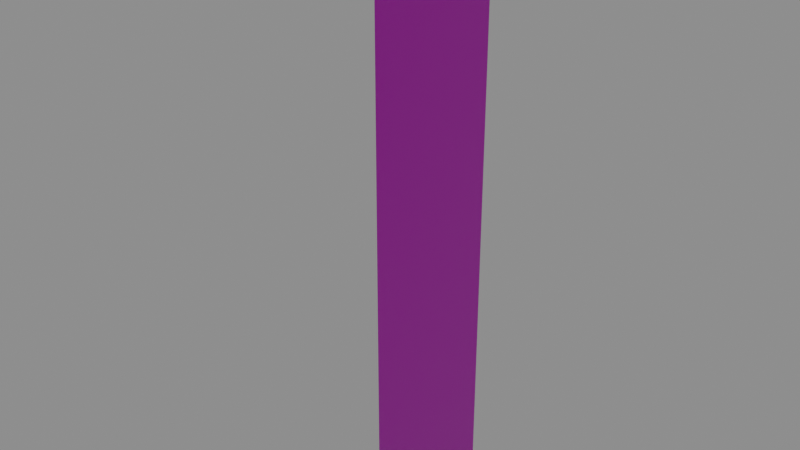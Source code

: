 # Source: OneSideWall_Size_1.blend  (saved by Blender 2.90.8; exported with 4.5.12 LTS)
import bpy
from mathutils import Matrix  # noqa: F401  (used for matrix-valued properties, if any)

bpy.ops.wm.read_factory_settings(use_empty=True)
scene = bpy.context.scene
scene.name = 'Scene'

# ---- images (referenced by path relative to the original .blend; pixels are not part of the script)
import os
ASSET_DIR = os.environ.get("B2B_ASSET_DIR", "")  # directory of the original .blend (textures are referenced by path, not embedded)
HERE = os.path.dirname(os.path.abspath(__file__))  # packed textures are extracted next to this script under _unpacked/

def load_image(name, relpath, width, height, colorspace="sRGB"):
    """Load a texture the original file referenced (path relative to the .blend, or extracted next to this script)."""
    p = next((c for c in (os.path.join(HERE, relpath), os.path.join(ASSET_DIR, relpath)) if relpath and os.path.exists(c)), "")
    if p:
        img = bpy.data.images.load(p, check_existing=True)
        img.name = name
    else:  # same state as the original file: an image datablock whose file is absent (Cycles renders it pink)
        img = bpy.data.images.new(name, width, height)
        img.source = "FILE"
        img.filepath = "//" + (relpath or name)
    img.colorspace_settings.name = colorspace
    return img
img_ambwall_png_001 = load_image('AmbWall.png.001', 'AmbWall.png', 1024, 1024, 'sRGB')
img_normwall_png = load_image('NormWall.png', 'NormWall.png', 1024, 1024, 'Non-Color')

# ---- materials (node trees are filled in below, after node groups)
mat_material_007 = bpy.data.materials.new('Material.007')

# ---- material node trees
mat_material_007.use_nodes = True; mat_material_007.node_tree.nodes.clear()
_N = mat_material_007.node_tree.nodes; _L = mat_material_007.node_tree.links
n0 = _N.new('ShaderNodeBsdfPrincipled'); n0.name = 'Principled BSDF'; n0.location = (10, 300)
n0.distribution = 'GGX'
n0.subsurface_method = 'BURLEY'
n0.inputs[3].default_value = 1.45
n0.inputs[27].default_value = (0.0, 0.0, 0.0, 1.0)
n0.inputs[28].default_value = 1.0
n1 = _N.new('ShaderNodeOutputMaterial'); n1.name = 'Material Output'; n1.location = (300, 300)
n2 = _N.new('ShaderNodeTexImage'); n2.name = 'Image Texture'; n2.location = (-426, 328)
n2.image = img_ambwall_png_001
n3 = _N.new('ShaderNodeTexImage'); n3.name = 'Image Texture.001'; n3.location = (-661, -267)
n3.image = img_normwall_png
n4 = _N.new('ShaderNodeNormalMap'); n4.name = 'Normal Map'; n4.location = (-284, -202)
_L.new(n0.outputs[0], n1.inputs[0])
_L.new(n2.outputs[0], n0.inputs[0])
_L.new(n3.outputs[0], n4.inputs[1])
_L.new(n4.outputs[0], n0.inputs[5])
n1.is_active_output = True

# ---- world
world_world = bpy.data.worlds.new('World'); scene.world = world_world
world_world.use_nodes = True; world_world.node_tree.nodes.clear()
_N = world_world.node_tree.nodes; _L = world_world.node_tree.links
n0 = _N.new('ShaderNodeOutputWorld'); n0.name = 'World Output'; n0.location = (300, 300)
n1 = _N.new('ShaderNodeBackground'); n1.name = 'Background'; n1.location = (10, 300)
n1.inputs[0].default_value = (0.2414, 0.2414, 0.2414, 1.0)
_L.new(n1.outputs[0], n0.inputs[0])
n0.is_active_output = True
world_world.color = (0.05088, 0.05088, 0.05088)
world_world.use_sun_shadow = False
world_world.sun_shadow_jitter_overblur = 0.0

# ---- meshes
me_plane_003 = bpy.data.meshes.new('Plane.003')
me_plane_003.from_pydata([(0.0, 0.0, 0.0), (0.0, 1.0, 0.0), (3.576e-07, 0.0, 3.752), (3.576e-07, 0.0, 3.336), (3.576e-07, 0.0, 2.919), (2.384e-07, 0.0, 2.502), (2.384e-07, 0.0, 2.085), (2.384e-07, 0.0, 1.668), (1.192e-07, 0.0, 1.251), (1.192e-07, 0.0, 0.8339), (0.0, 0.0, 0.4169), (0.0, 1.0, 0.4169), (1.192e-07, 1.0, 0.8339), (1.192e-07, 1.0, 1.251), (2.384e-07, 1.0, 1.668), (2.384e-07, 1.0, 2.085), (2.384e-07, 1.0, 2.502), (3.576e-07, 1.0, 2.919), (3.576e-07, 1.0, 3.336), (3.576e-07, 1.0, 3.752), (-0.5, 0.0, 4.0), (-0.5, 1.0, 4.0), (3.576e-07, 1.0, 4.0), (3.576e-07, 0.0, 4.0), (0.0, 0.5, 0.0), (0.0, 0.5, 0.4169), (1.192e-07, 0.5, 0.8339), (1.192e-07, 0.5, 1.251), (2.384e-07, 0.5, 1.668), (2.384e-07, 0.5, 2.085), (2.384e-07, 0.5, 2.502), (3.576e-07, 0.5, 2.919), (3.576e-07, 0.5, 3.336), (3.576e-07, 0.5, 3.752), (3.576e-07, 0.5, 4.0), (-0.5, 0.5, 4.0)], [], [(24, 1, 11, 25), (25, 11, 12, 26), (26, 12, 13, 27), (27, 13, 14, 28), (28, 14, 15, 29), (29, 15, 16, 30), (30, 16, 17, 31), (31, 17, 18, 32), (32, 18, 19, 33), (34, 22, 21, 35), (33, 19, 22, 34), (2, 33, 34, 23), (23, 34, 35, 20), (3, 32, 33, 2), (4, 31, 32, 3), (5, 30, 31, 4), (6, 29, 30, 5), (7, 28, 29, 6), (8, 27, 28, 7), (9, 26, 27, 8), (10, 25, 26, 9), (0, 24, 25, 10)])
me_plane_003.polygons.foreach_set('use_smooth', [True] * 22)
_k = set([(22, 34), (23, 34)])
me_plane_003.attributes.new('sharp_edge', 'BOOLEAN', 'EDGE').data.foreach_set('value', [ (min(e.vertices), max(e.vertices)) in _k for e in me_plane_003.edges])
_uv = me_plane_003.uv_layers.new(name='UVMap')
_uv.uv.foreach_set('vector', [0.5476, 2.98e-08, 0.599, 2.98e-08, 0.599, 0.102, 0.5476, 0.102, 0.9496, 0.102, 1.0, 0.102, 1.0, 0.203, 0.9496, 0.203, 0.3483, 0.203, 0.3997, 0.203, 0.3997, 0.305, 0.3483, 0.305, 0.9496, 0.305, 1.0, 0.305, 1.0, 0.406, 0.9496, 0.406, 0.349, 0.406, 0.4004, 0.406, 0.4004, 0.508, 0.349, 0.508, 0.9496, 0.508, 1.0, 0.508, 1.0, 0.61, 0.9496, 0.61, 0.5476, 0.61, 0.599, 0.61, 0.599, 0.711, 0.5476, 0.711, 0.9496, 0.711, 1.0, 0.711, 1.0, 0.813, 0.9496, 0.813, 0.3477, 0.813, 0.3992, 0.813, 0.3992, 0.914, 0.3477, 0.914, 0.4948, 0.985, 0.6016, 0.985, 0.6016, 1.0, 0.4948, 1.0, 0.4948, 0.914, 0.6016, 0.914, 0.6016, 0.985, 0.4948, 0.985, 0.4001, 0.914, 0.4948, 0.914, 0.4948, 0.985, 0.4001, 0.985, 0.4001, 0.985, 0.4948, 0.985, 0.4948, 1.0, 0.4001, 1.0, 0.3004, 0.813, 0.3477, 0.813, 0.3477, 0.914, 0.3004, 0.914, 7.044e-08, 0.711, 0.0473, 0.711, 0.0473, 0.813, 7.044e-08, 0.813, 0.5003, 0.61, 0.5476, 0.61, 0.5476, 0.711, 0.5003, 0.711, -1.084e-07, 0.508, 0.0473, 0.508, 0.0473, 0.61, -4.877e-08, 0.61, 0.3017, 0.406, 0.349, 0.406, 0.349, 0.508, 0.3017, 0.508, 1.084e-08, 0.305, 0.0473, 0.305, 0.0473, 0.406, -1.084e-07, 0.406, 0.301, 0.203, 0.3483, 0.203, 0.3483, 0.305, 0.301, 0.305, -4.877e-08, 0.102, 0.0473, 0.102, 0.0473, 0.203, 1.084e-08, 0.203, 0.5003, 2.98e-08, 0.5476, 2.98e-08, 0.5476, 0.102, 0.5003, 0.102])
me_plane_003.materials.append(mat_material_007)
me_plane_003.use_remesh_fix_poles = True
me_plane_003.use_remesh_preserve_attributes = False
me_plane_003.use_mirror_vertex_groups = False
me_plane_003.update()
me_plane_003.normals_split_custom_set([tuple(v) for v in zip(*[iter([1.0, 0.0, 0.0, 1.0, 0.0, 0.0, 1.0, 1.704e-14, -1.43e-07, 1.0, 1.917e-14, -1.43e-07, 1.0, 1.917e-14, -1.43e-07, 1.0, 1.704e-14, -1.43e-07, 1.0, 1.704e-14, -1.43e-07, 1.0, 1.917e-14, -1.43e-07, 1.0, 1.917e-14, -1.43e-07, 1.0, 1.704e-14, -1.43e-07, 1.0, 3.408e-14, -1.43e-07, 1.0, 3.408e-14, -1.43e-07, 1.0, 3.408e-14, -1.43e-07, 1.0, 3.408e-14, -1.43e-07, 1.0, 3.408e-14, -1.43e-07, 1.0, 3.408e-14, -1.43e-07, 1.0, 3.408e-14, -1.43e-07, 1.0, 3.408e-14, -1.43e-07, 1.0, 0.0, 0.0, 1.0, 0.0, 0.0, 1.0, 0.0, 0.0, 1.0, 0.0, 0.0, 1.0, 6.817e-14, -1.43e-07, 1.0, 5.113e-14, -1.43e-07, 1.0, 5.113e-14, -1.43e-07, 1.0, 6.817e-14, -1.43e-07, 1.0, 6.817e-14, -1.43e-07, 1.0, 5.113e-14, -1.43e-07, 1.0, 5.113e-14, -1.43e-07, 1.0, 6.817e-14, -1.43e-07, 1.0, 0.0, 0.0, 1.0, 0.0, 0.0, 1.0, 0.0, 0.0, 1.0, 0.0, 0.0, 1.0, 0.0, 0.0, 1.0, 0.0, 0.0, 0.0, 0.0, 1.0, 0.0, 0.0, 1.0, 0.0, 0.0, 1.0, 0.0, 0.0, 1.0, 1.0, 0.0, 0.0, 1.0, 0.0, 0.0, 1.0, 0.0, 0.0, 1.0, 0.0, 0.0, 1.0, 0.0, 0.0, 1.0, 0.0, 0.0, 1.0, 0.0, 0.0, 1.0, 0.0, 0.0, 0.0, 0.0, 1.0, 0.0, 0.0, 1.0, 0.0, 0.0, 1.0, 0.0, 0.0, 1.0, 1.0, 0.0, 0.0, 1.0, 0.0, 0.0, 1.0, 0.0, 0.0, 1.0, 0.0, 0.0, 1.0, 3.408e-14, -1.43e-07, 1.0, 5.113e-14, -1.43e-07, 1.0, 0.0, 0.0, 1.0, 0.0, 0.0, 1.0, 3.408e-14, -1.43e-07, 1.0, 5.113e-14, -1.43e-07, 1.0, 5.113e-14, -1.43e-07, 1.0, 3.408e-14, -1.43e-07, 1.0, 0.0, 0.0, 1.0, 0.0, 0.0, 1.0, 5.113e-14, -1.43e-07, 1.0, 3.408e-14, -1.43e-07, 1.0, 3.408e-14, -1.43e-07, 1.0, 3.408e-14, -1.43e-07, 1.0, 0.0, 0.0, 1.0, 0.0, 0.0, 1.0, 3.408e-14, -1.43e-07, 1.0, 3.408e-14, -1.43e-07, 1.0, 3.408e-14, -1.43e-07, 1.0, 3.408e-14, -1.43e-07, 1.0, 2.13e-14, -1.43e-07, 1.0, 1.917e-14, -1.43e-07, 1.0, 3.408e-14, -1.43e-07, 1.0, 3.408e-14, -1.43e-07, 1.0, 2.13e-14, -1.43e-07, 1.0, 1.917e-14, -1.43e-07, 1.0, 1.917e-14, -1.43e-07, 1.0, 2.13e-14, -1.43e-07, 1.0, 0.0, 0.0, 1.0, 0.0, 0.0, 1.0, 1.917e-14, -1.43e-07, 1.0, 2.13e-14, -1.43e-07])] * 3)])

# ---- objects
ob_onesidewall_size_1 = bpy.data.objects.new('OneSideWall Size 1 ', me_plane_003)

# ---- transforms, parenting, visibility, modifiers, constraints
ob_onesidewall_size_1.location = (0.5, -1.0, -9.112e-09)
ob_onesidewall_size_1.color = (0.8, 0.8, 0.8, 1.0)
ob_onesidewall_size_1.lineart.crease_threshold = 0.0

# ---- collection membership
scene.collection.objects.link(ob_onesidewall_size_1)

# ---- scene / render settings (as saved in the file)
scene.frame_start = 1; scene.frame_end = 250; scene.frame_set(32)
scene.render.engine = 'CYCLES'
scene.cycles.use_denoising = False
scene.cycles.samples = 128
scene.cycles.sampling_pattern = 'TABULATED_SOBOL'
scene.cycles.use_adaptive_sampling = False
scene.cycles.use_light_tree = False
scene.cycles.bake_type = 'NORMAL'
scene.view_settings.view_transform = 'Filmic'
bpy.context.view_layer.update()

# ---- added for rendering (the .blend has no active camera and no usable light): camera, sun
cam_auto = bpy.data.cameras.new('AutoCamera')
cam_auto.lens = 50.0
cam_auto.sensor_width = 36.0
cam_auto.clip_end = 1000.0
ob_auto_camera = bpy.data.objects.new('AutoCamera', cam_auto)
scene.collection.objects.link(ob_auto_camera)
ob_auto_camera.location = (4.09275, -5.1113, 5.0742)
ob_auto_camera.rotation_euler = (1.09748, -7.21219e-08, 0.694738)
scene.camera = ob_auto_camera
light_auto_sun = bpy.data.lights.new('AutoSun', 'SUN')
light_auto_sun.energy = 3.0
light_auto_sun.angle = 0.0523599
ob_auto_sun = bpy.data.objects.new('AutoSun', light_auto_sun)
scene.collection.objects.link(ob_auto_sun)
ob_auto_sun.rotation_euler = (0.872665, 0.174533, 0.523599)
bpy.context.view_layer.update()
